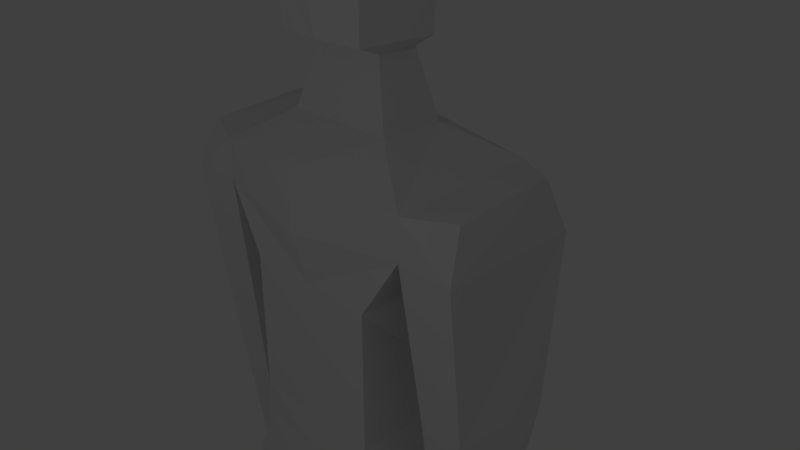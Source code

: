 # Source: SuperheroRigged.blend  (saved by Blender 2.78.0; exported with 4.5.12 LTS)
import bpy
from mathutils import Matrix  # noqa: F401  (used for matrix-valued properties, if any)

bpy.ops.wm.read_factory_settings(use_empty=True)
scene = bpy.context.scene
scene.name = 'Scene'

# ---- collections
col_collection_1 = bpy.data.collections.new('Collection 1'); scene.collection.children.link(col_collection_1)

# ---- materials (node trees are filled in below, after node groups)
mat_material = bpy.data.materials.new('Material')
mat_material.alpha_threshold = 0.0
mat_material.use_transparent_shadow = False
mat_material.roughness = 0.5
mat_material.line_color = (0.0, 0.0, 0.0, 1.0)

# ---- material node trees

# ---- world
world_world = bpy.data.worlds.new('World'); scene.world = world_world
world_world.color = (0.05088, 0.05088, 0.05088)
world_world.use_sun_shadow = False
world_world.sun_shadow_jitter_overblur = 0.0
world_world.cycles.sampling_method = 'MANUAL'

# ---- cameras
cam_camera = bpy.data.cameras.new('Camera')
cam_camera.clip_end = 100.0
cam_camera.lens = 35.0
cam_camera.sensor_width = 32.0
cam_camera.sensor_height = 18.0
cam_camera.ortho_scale = 7.314
cam_camera.dof.focus_distance = 0.0
cam_camera.dof.aperture_fstop = 128.0

# ---- lights
light_lamp = bpy.data.lights.new('Lamp', 'POINT')
light_lamp.transmission_factor = 0.0
light_lamp.cutoff_distance = 30.0
light_lamp.energy = 100.0
light_lamp.shadow_buffer_clip_start = 1.001
light_lamp.shadow_soft_size = 0.1
light_lamp.shadow_maximum_resolution = 0.006
light_lamp.use_absolute_resolution = True

# ---- meshes
me_cube = bpy.data.meshes.new('Cube')
me_cube.from_pydata([(1.0, 1.0, 8.433), (1.0, -1.0, 8.433), (1.306, 1.0, 10.43), (1.0, -1.0, 10.43), (1.557, 0.9538, 11.31), (1.557, -0.9538, 11.31), (1.802, 0.7489, 12.11), (1.557, -0.9538, 11.86), (0.7797, 0.4338, 12.36), (0.7797, -0.4338, 12.36), (2.322, 0.9538, 11.31), (2.322, -0.9538, 11.31), (2.218, 0.6563, 12.02), (2.197, -0.6962, 11.91), (1.669, 0.6734, 9.054), (1.669, -0.6734, 9.054), (2.375, 0.6734, 9.054), (2.287, -0.6734, 9.054), (1.762, 0.2788, 6.528), (1.762, -0.4045, 6.528), (2.117, 0.2788, 6.528), (2.117, -0.4045, 6.528), (1.735, 0.3467, 6.327), (1.735, -0.5273, 6.327), (2.144, 0.3467, 6.327), (2.144, -0.5273, 6.327), (1.799, 0.2666, 5.708), (1.799, -0.3668, 5.708), (2.08, 0.2666, 5.708), (2.08, -0.3668, 5.708), (1.815, 0.2281, 5.239), (1.815, -0.3284, 5.239), (2.065, 0.2281, 5.239), (2.065, -0.3284, 5.239), (1.032, 1.269, 7.846), (1.164, -0.9379, 7.861), (1.059, 0.8543, 6.728), (1.316, -0.9379, 6.704), (0.1423, 0.7758, 6.562), (0.2421, -0.8387, 6.703), (0.9298, 0.4815, 3.485), (1.165, -0.7951, 3.485), (0.3729, 0.4076, 3.485), (0.2744, -0.8163, 3.485), (0.8969, 0.6194, 0.7153), (0.8969, -0.1963, 0.6044), (0.4103, 0.5548, 0.715), (0.4103, -0.137, 0.6041), (0.9634, 0.8191, 0.3111), (1.069, -0.7405, 0.3111), (0.3442, 0.7369, 0.3106), (0.3442, -0.665, 0.3106), (0.9636, 0.8191, 0.0004349), (1.069, -0.7405, 0.0004349), (0.3445, 0.7369, -4.196e-05), (0.3445, -0.665, -4.196e-05), (0.4057, -1.453, 0.1895), (0.8463, -1.429, 0.1898), (0.4059, -1.453, 0.0006714), (0.8464, -1.429, 0.0009613), (0.5125, 0.3083, 13.22), (0.5125, -0.254, 13.22), (0.7569, 0.3523, 13.39), (0.6742, -0.6699, 13.39), (0.7569, 0.3523, 14.0), (0.6742, -0.6699, 14.0), (0.6778, 0.2774, 14.81), (0.6114, -0.4143, 14.81), (0.4209, 0.05757, 14.99), (0.4025, -0.08248, 14.99), (-1.0, 1.0, 8.433), (-1.0, -1.0, 8.433), (-1.306, 1.0, 10.43), (-1.0, -1.0, 10.43), (0.0, 0.8549, 8.433), (0.0, -1.0, 8.433), (0.0, 0.9591, 10.43), (0.0, -1.0, 10.43), (-1.557, 0.9538, 11.31), (-1.557, -0.9538, 11.31), (0.0, 1.098, 11.19), (0.0, -1.202, 11.19), (-1.802, 0.7489, 12.11), (-1.557, -0.9538, 11.86), (0.0, 1.098, 11.98), (0.0, -1.202, 11.98), (-0.7797, 0.4338, 12.36), (-0.7797, -0.4338, 12.36), (0.0, 0.7421, 12.36), (0.0, -0.4338, 12.36), (-2.322, 0.9538, 11.31), (-2.322, -0.9538, 11.31), (-2.218, 0.6563, 12.02), (-2.197, -0.6962, 11.91), (-1.669, 0.6734, 9.054), (-1.669, -0.6734, 9.054), (-2.375, 0.6734, 9.054), (-2.287, -0.6734, 9.054), (-1.762, 0.2788, 6.528), (-1.762, -0.4045, 6.528), (-2.117, 0.2788, 6.528), (-2.117, -0.4045, 6.528), (-1.735, 0.3467, 6.327), (-1.735, -0.5273, 6.327), (-2.144, 0.3467, 6.327), (-2.144, -0.5273, 6.327), (-1.799, 0.2666, 5.708), (-1.799, -0.3668, 5.708), (-2.08, 0.2666, 5.708), (-2.08, -0.3668, 5.708), (-1.815, 0.2281, 5.239), (-1.815, -0.3284, 5.239), (-2.065, 0.2281, 5.239), (-2.065, -0.3284, 5.239), (-1.032, 1.269, 7.846), (-1.164, -0.9379, 7.861), (0.0, 1.26, 7.834), (0.0, -1.051, 7.861), (-1.059, 0.8543, 6.728), (-1.316, -0.9379, 6.704), (0.0, 0.8689, 6.895), (0.0, -1.144, 7.105), (-0.1423, 0.7758, 6.562), (-0.2421, -0.8387, 6.703), (0.0, 0.7053, 6.703), (0.0, -0.9945, 6.703), (-0.9298, 0.4815, 3.485), (-1.165, -0.7951, 3.485), (-0.3729, 0.4076, 3.485), (-0.2744, -0.8163, 3.485), (-0.8969, 0.6194, 0.7153), (-0.8969, -0.1963, 0.6044), (-0.4103, 0.5548, 0.715), (-0.4103, -0.137, 0.6041), (-0.9634, 0.8191, 0.3111), (-1.069, -0.7405, 0.3111), (-0.3442, 0.7369, 0.3106), (-0.3442, -0.665, 0.3106), (-0.9636, 0.8191, 0.0004349), (-1.069, -0.7405, 0.0004349), (-0.3445, 0.7369, -4.196e-05), (-0.3445, -0.665, -4.196e-05), (-0.4057, -1.453, 0.1895), (-0.8463, -1.429, 0.1898), (-0.4059, -1.453, 0.0006714), (-0.8464, -1.429, 0.0009613), (-0.5125, 0.3083, 13.22), (-0.5125, -0.254, 13.22), (0.0, 0.5081, 13.22), (0.0, -0.254, 13.22), (-0.7569, 0.3523, 13.39), (-0.6742, -0.6699, 13.39), (0.0, 0.7427, 13.39), (0.0, -0.7462, 13.39), (-0.7569, 0.3523, 14.0), (-0.6742, -0.6699, 14.0), (0.0, 0.7427, 14.0), (0.0, -0.8313, 14.0), (-0.6778, 0.2774, 14.81), (-0.6114, -0.4143, 14.81), (0.0, 0.5795, 14.81), (0.0, -0.6142, 14.81), (-0.4209, 0.05757, 14.99), (-0.4025, -0.08248, 14.99), (0.0, 0.1681, 14.99), (0.0, -0.1631, 14.99)], [(120, 38), (120, 122)], [(0, 2, 3, 1), (2, 0, 74, 76), (1, 3, 77, 75), (3, 2, 4, 5), (81, 5, 7, 85), (2, 76, 80, 4), (77, 3, 5, 81), (85, 7, 9, 89), (4, 6, 12, 10), (4, 80, 84, 6), (89, 9, 61, 149), (7, 6, 8, 9), (6, 84, 88, 8), (11, 10, 12, 13), (5, 4, 14, 15), (7, 5, 11, 13), (6, 7, 13, 12), (14, 16, 20, 18), (11, 5, 15, 17), (10, 11, 17, 16), (4, 10, 16, 14), (21, 19, 23, 25), (15, 14, 18, 19), (17, 15, 19, 21), (16, 17, 21, 20), (24, 25, 29, 28), (20, 21, 25, 24), (18, 20, 24, 22), (19, 18, 22, 23), (26, 28, 32, 30), (22, 24, 28, 26), (23, 22, 26, 27), (25, 23, 27, 29), (31, 30, 32, 33), (27, 26, 30, 31), (29, 27, 31, 33), (28, 29, 33, 32), (74, 0, 34, 116), (35, 117, 121, 37), (0, 1, 35, 34), (1, 75, 117, 35), (120, 36, 38, 124), (34, 35, 37, 36), (116, 34, 36, 120), (39, 125, 124, 38), (37, 121, 125, 39), (38, 36, 40, 42), (40, 41, 45, 44), (37, 39, 43, 41), (36, 37, 41, 40), (39, 38, 42, 43), (45, 47, 51, 49), (41, 43, 47, 45), (42, 40, 44, 46), (43, 42, 46, 47), (48, 49, 53, 52), (46, 44, 48, 50), (47, 46, 50, 51), (44, 45, 49, 48), (52, 53, 55, 54), (55, 53, 59, 58), (50, 48, 52, 54), (51, 50, 54, 55), (57, 56, 58, 59), (49, 51, 56, 57), (51, 55, 58, 56), (53, 49, 57, 59), (149, 61, 63, 153), (9, 8, 60, 61), (8, 88, 148, 60), (153, 63, 65, 157), (61, 60, 62, 63), (60, 148, 152, 62), (157, 65, 67, 161), (63, 62, 64, 65), (62, 152, 156, 64), (66, 160, 164, 68), (65, 64, 66, 67), (64, 156, 160, 66), (68, 164, 165, 69), (161, 67, 69, 165), (67, 66, 68, 69), (70, 71, 73, 72), (72, 76, 74, 70), (71, 75, 77, 73), (73, 79, 78, 72), (81, 85, 83, 79), (72, 78, 80, 76), (77, 81, 79, 73), (85, 89, 87, 83), (78, 90, 92, 82), (78, 82, 84, 80), (89, 149, 147, 87), (83, 87, 86, 82), (82, 86, 88, 84), (91, 93, 92, 90), (79, 95, 94, 78), (83, 93, 91, 79), (82, 92, 93, 83), (94, 98, 100, 96), (91, 97, 95, 79), (90, 96, 97, 91), (78, 94, 96, 90), (101, 105, 103, 99), (95, 99, 98, 94), (97, 101, 99, 95), (96, 100, 101, 97), (104, 108, 109, 105), (100, 104, 105, 101), (98, 102, 104, 100), (99, 103, 102, 98), (106, 110, 112, 108), (102, 106, 108, 104), (103, 107, 106, 102), (105, 109, 107, 103), (111, 113, 112, 110), (107, 111, 110, 106), (109, 113, 111, 107), (108, 112, 113, 109), (74, 116, 114, 70), (115, 119, 121, 117), (70, 114, 115, 71), (71, 115, 117, 75), (120, 124, 122, 118), (114, 118, 119, 115), (116, 120, 118, 114), (123, 122, 124, 125), (119, 123, 125, 121), (122, 128, 126, 118), (126, 130, 131, 127), (119, 127, 129, 123), (118, 126, 127, 119), (123, 129, 128, 122), (131, 135, 137, 133), (127, 131, 133, 129), (128, 132, 130, 126), (129, 133, 132, 128), (134, 138, 139, 135), (132, 136, 134, 130), (133, 137, 136, 132), (130, 134, 135, 131), (138, 140, 141, 139), (141, 144, 145, 139), (136, 140, 138, 134), (137, 141, 140, 136), (143, 145, 144, 142), (135, 143, 142, 137), (137, 142, 144, 141), (139, 145, 143, 135), (149, 153, 151, 147), (87, 147, 146, 86), (86, 146, 148, 88), (153, 157, 155, 151), (147, 151, 150, 146), (146, 150, 152, 148), (157, 161, 159, 155), (151, 155, 154, 150), (150, 154, 156, 152), (158, 162, 164, 160), (155, 159, 158, 154), (154, 158, 160, 156), (162, 163, 165, 164), (161, 165, 163, 159), (159, 163, 162, 158)])
_uv = me_cube.uv_layers.new(name='UVMap')
_uv.uv.foreach_set('vector', [0.2489, 0.4221, 0.1372, 0.3942, 0.1514, 0.2962, 0.2637, 0.3017, 0.1372, 0.3942, 0.2489, 0.4221, 0.2408, 0.4854, 0.1155, 0.4685, 0.2637, 0.3017, 0.1514, 0.2962, 0.1531, 0.2428, 0.2664, 0.2428, 0.1514, 0.2962, 0.1372, 0.3942, 0.09789, 0.3758, 0.108, 0.31, 0.1147, 0.2428, 0.108, 0.31, 0.08579, 0.3095, 0.07498, 0.2428, 0.1372, 0.3942, 0.1155, 0.4685, 0.06782, 0.4528, 0.09789, 0.3758, 0.1531, 0.2428, 0.1514, 0.2962, 0.108, 0.31, 0.1147, 0.2428, 0.07498, 0.2428, 0.08579, 0.3095, 0.02864, 0.3, 0.02186, 0.2428, 0.819, 0.2753, 0.7832, 0.3142, 0.7687, 0.2927, 0.782, 0.2638, 0.09789, 0.3758, 0.06782, 0.4528, 0.02322, 0.4271, 0.07478, 0.3567, 0.2179, 0.7081, 0.2831, 0.7017, 0.2852, 0.7807, 0.2184, 0.7721, 0.08579, 0.3095, 0.07478, 0.3567, 0.02893, 0.3571, 0.02864, 0.3, 0.07478, 0.3567, 0.02322, 0.4271, 0.0002615, 0.4027, 0.02893, 0.3571, 0.7087, 0.2671, 0.782, 0.2638, 0.7687, 0.2927, 0.7198, 0.2908, 0.6729, 0.2869, 0.563, 0.2753, 0.5945, 0.1483, 0.6685, 0.1608, 0.6944, 0.3142, 0.6729, 0.2869, 0.7087, 0.2671, 0.7198, 0.2908, 0.7832, 0.3142, 0.6944, 0.3142, 0.7198, 0.2908, 0.7687, 0.2927, 0.8127, 0.1522, 0.7735, 0.1586, 0.7461, 0.01738, 0.7658, 0.01159, 0.7087, 0.2671, 0.6729, 0.2869, 0.6685, 0.1608, 0.7031, 0.1613, 0.782, 0.2638, 0.7087, 0.2671, 0.7031, 0.1613, 0.7735, 0.1586, 0.819, 0.2753, 0.782, 0.2638, 0.7735, 0.1586, 0.8127, 0.1522, 0.7701, 0.4763, 0.7479, 0.4846, 0.7414, 0.4689, 0.7646, 0.4651, 0.6685, 0.1608, 0.5945, 0.1483, 0.6487, 0.009563, 0.6867, 0.01838, 0.7031, 0.1613, 0.6685, 0.1608, 0.6867, 0.01838, 0.7068, 0.02018, 0.7735, 0.1586, 0.7031, 0.1613, 0.7068, 0.02018, 0.7461, 0.01738, 0.8048, 0.4568, 0.7646, 0.4651, 0.7651, 0.4329, 0.7965, 0.4283, 0.8059, 0.4673, 0.7701, 0.4763, 0.7646, 0.4651, 0.8048, 0.4568, 0.8248, 0.4649, 0.8059, 0.4673, 0.8048, 0.4568, 0.8248, 0.4534, 0.7471, 0.3317, 0.785, 0.3264, 0.7904, 0.3371, 0.7419, 0.3439, 0.8103, 0.4208, 0.7965, 0.4283, 0.7859, 0.4124, 0.7923, 0.3986, 0.8248, 0.4534, 0.8048, 0.4568, 0.7965, 0.4283, 0.8103, 0.4208, 0.7419, 0.3439, 0.7904, 0.3371, 0.7907, 0.3723, 0.7556, 0.3772, 0.7646, 0.4651, 0.7414, 0.4689, 0.7481, 0.4287, 0.7651, 0.4329, 0.7614, 0.4029, 0.7923, 0.3986, 0.7859, 0.4124, 0.7689, 0.4124, 0.7556, 0.3772, 0.7907, 0.3723, 0.7923, 0.3986, 0.7614, 0.4029, 0.7651, 0.4329, 0.7481, 0.4287, 0.7614, 0.4029, 0.7689, 0.4124, 0.7965, 0.4283, 0.7651, 0.4329, 0.7689, 0.4124, 0.7859, 0.4124, 0.435, 0.7122, 0.3868, 0.6921, 0.3988, 0.6632, 0.4465, 0.6767, 0.2921, 0.6464, 0.2307, 0.6462, 0.2307, 0.6058, 0.3018, 0.5852, 0.3868, 0.6921, 0.2837, 0.6765, 0.2921, 0.6464, 0.3988, 0.6632, 0.2837, 0.6765, 0.2307, 0.6766, 0.2307, 0.6462, 0.2921, 0.6464, 0.4569, 0.6204, 0.3979, 0.6045, 0.451, 0.5999, 0.4611, 0.6066, 0.3988, 0.6632, 0.2921, 0.6464, 0.3018, 0.5852, 0.3979, 0.6045, 0.4465, 0.6767, 0.3988, 0.6632, 0.3979, 0.6045, 0.4569, 0.6204, 0.2445, 0.5795, 0.2307, 0.5846, 0.2307, 0.5041, 0.2421, 0.4996, 0.3018, 0.5852, 0.2307, 0.6058, 0.2307, 0.5846, 0.2445, 0.5795, 0.5625, 0.3157, 0.5172, 0.3329, 0.4927, 0.1614, 0.5222, 0.1558, 0.4927, 0.1614, 0.4258, 0.1706, 0.4231, 0.01805, 0.4662, 0.01431, 0.4232, 0.3352, 0.3651, 0.3306, 0.3816, 0.1671, 0.4258, 0.1706, 0.5172, 0.3329, 0.4232, 0.3352, 0.4258, 0.1706, 0.4927, 0.1614, 0.3651, 0.3306, 0.2809, 0.3134, 0.3195, 0.1534, 0.3816, 0.1671, 0.5007, 0.385, 0.5019, 0.3586, 0.5347, 0.36, 0.5323, 0.3992, 0.4258, 0.1706, 0.3816, 0.1671, 0.3965, 0.01572, 0.4231, 0.01805, 0.5222, 0.1558, 0.4927, 0.1614, 0.4662, 0.01431, 0.4914, 0.009563, 0.3816, 0.1671, 0.3195, 0.1534, 0.3593, 0.009563, 0.3965, 0.01572, 0.6852, 0.4512, 0.6075, 0.4289, 0.6136, 0.4142, 0.6897, 0.4357, 0.735, 0.413, 0.73, 0.4386, 0.7058, 0.4389, 0.7122, 0.4063, 0.6623, 0.3586, 0.6985, 0.3642, 0.701, 0.3876, 0.6311, 0.3652, 0.6699, 0.469, 0.6305, 0.4529, 0.6075, 0.4289, 0.6852, 0.4512, 0.6897, 0.4357, 0.6136, 0.4142, 0.627, 0.3808, 0.696, 0.4032, 0.627, 0.3808, 0.6136, 0.4142, 0.5815, 0.3957, 0.5866, 0.3725, 0.7122, 0.4063, 0.7058, 0.4389, 0.6897, 0.4357, 0.696, 0.4032, 0.6311, 0.3652, 0.701, 0.3876, 0.696, 0.4032, 0.627, 0.3808, 0.5715, 0.3935, 0.5766, 0.3703, 0.5866, 0.3725, 0.5815, 0.3957, 0.5323, 0.3992, 0.5347, 0.36, 0.5766, 0.3703, 0.5715, 0.3935, 0.6311, 0.3652, 0.627, 0.3808, 0.5866, 0.3725, 0.5887, 0.3626, 0.6136, 0.4142, 0.6075, 0.4289, 0.5764, 0.4048, 0.5815, 0.3957, 0.2184, 0.7721, 0.2852, 0.7807, 0.2747, 0.8039, 0.2189, 0.7956, 0.2831, 0.7017, 0.3564, 0.7163, 0.3329, 0.8044, 0.2852, 0.7807, 0.3564, 0.7163, 0.4216, 0.7406, 0.3922, 0.8122, 0.3329, 0.8044, 0.2189, 0.7956, 0.2747, 0.8039, 0.2735, 0.8552, 0.2196, 0.8529, 0.2852, 0.7807, 0.3329, 0.8044, 0.3226, 0.8259, 0.2747, 0.8039, 0.3329, 0.8044, 0.3922, 0.8122, 0.3984, 0.8372, 0.3226, 0.8259, 0.2196, 0.8529, 0.2735, 0.8552, 0.2738, 0.9229, 0.2204, 0.9247, 0.2747, 0.8039, 0.3226, 0.8259, 0.3134, 0.8698, 0.2735, 0.8552, 0.3226, 0.8259, 0.3984, 0.8372, 0.3804, 0.9012, 0.3134, 0.8698, 0.3004, 0.9264, 0.3159, 0.9754, 0.2584, 0.9667, 0.2764, 0.9418, 0.2735, 0.8552, 0.3134, 0.8698, 0.3004, 0.9264, 0.2738, 0.9229, 0.3134, 0.8698, 0.3804, 0.9012, 0.3159, 0.9754, 0.3004, 0.9264, 0.2764, 0.9418, 0.2584, 0.9667, 0.2206, 0.9442, 0.2641, 0.9377, 0.2204, 0.9247, 0.2738, 0.9229, 0.2641, 0.9377, 0.2206, 0.9442, 0.2738, 0.9229, 0.3004, 0.9264, 0.2764, 0.9418, 0.2641, 0.9377, 0.2489, 0.06355, 0.2637, 0.184, 0.1514, 0.1894, 0.1372, 0.09143, 0.1372, 0.09143, 0.1155, 0.01717, 0.2408, 0.0002615, 0.2489, 0.06355, 0.2637, 0.184, 0.2664, 0.2428, 0.1531, 0.2428, 0.1514, 0.1894, 0.1514, 0.1894, 0.108, 0.1756, 0.09789, 0.1098, 0.1372, 0.09143, 0.1147, 0.2428, 0.07498, 0.2428, 0.08579, 0.1761, 0.108, 0.1756, 0.1372, 0.09143, 0.09789, 0.1098, 0.06782, 0.03288, 0.1155, 0.01717, 0.1531, 0.2428, 0.1147, 0.2428, 0.108, 0.1756, 0.1514, 0.1894, 0.07498, 0.2428, 0.02186, 0.2428, 0.02864, 0.1857, 0.08579, 0.1761, 0.7437, 0.7516, 0.7807, 0.7401, 0.794, 0.769, 0.7795, 0.7905, 0.09789, 0.1098, 0.07478, 0.1289, 0.02322, 0.05856, 0.06782, 0.03288, 0.2179, 0.7081, 0.2184, 0.7721, 0.1519, 0.7822, 0.1525, 0.7033, 0.08579, 0.1761, 0.02864, 0.1857, 0.02893, 0.1286, 0.07478, 0.1289, 0.07478, 0.1289, 0.02893, 0.1286, 0.0002615, 0.0829, 0.02322, 0.05856, 0.854, 0.7434, 0.8429, 0.7671, 0.794, 0.769, 0.7807, 0.7401, 0.8898, 0.7632, 0.8942, 0.6372, 0.9682, 0.6247, 0.9997, 0.7516, 0.8683, 0.7905, 0.8429, 0.7671, 0.854, 0.7434, 0.8898, 0.7632, 0.7795, 0.7905, 0.794, 0.769, 0.8429, 0.7671, 0.8683, 0.7905, 0.75, 0.6286, 0.7969, 0.4879, 0.8166, 0.4937, 0.7893, 0.635, 0.854, 0.7434, 0.8597, 0.6377, 0.8942, 0.6372, 0.8898, 0.7632, 0.7807, 0.7401, 0.7893, 0.635, 0.8597, 0.6377, 0.854, 0.7434, 0.7437, 0.7516, 0.75, 0.6286, 0.7893, 0.635, 0.7807, 0.7401, 0.3051, 0.525, 0.317, 0.5288, 0.3164, 0.5523, 0.3, 0.548, 0.8942, 0.6372, 0.876, 0.4947, 0.9141, 0.4859, 0.9682, 0.6247, 0.8597, 0.6377, 0.8559, 0.4965, 0.876, 0.4947, 0.8942, 0.6372, 0.7893, 0.635, 0.8166, 0.4937, 0.8559, 0.4965, 0.8597, 0.6377, 0.3196, 0.4879, 0.349, 0.4922, 0.3488, 0.5239, 0.317, 0.5288, 0.3091, 0.4882, 0.3196, 0.4879, 0.317, 0.5288, 0.3051, 0.525, 0.3089, 0.4692, 0.3202, 0.4676, 0.3196, 0.4879, 0.3091, 0.4882, 0.4515, 0.5276, 0.4402, 0.5345, 0.4402, 0.4856, 0.4515, 0.4894, 0.3546, 0.4774, 0.379, 0.4922, 0.3662, 0.5004, 0.349, 0.4922, 0.3202, 0.4676, 0.3546, 0.4774, 0.349, 0.4922, 0.3196, 0.4879, 0.4402, 0.5345, 0.4053, 0.5255, 0.4053, 0.4901, 0.4402, 0.4856, 0.317, 0.5288, 0.3488, 0.5239, 0.3554, 0.5401, 0.3164, 0.5523, 0.379, 0.5234, 0.3686, 0.5173, 0.3662, 0.5004, 0.379, 0.4922, 0.4053, 0.5255, 0.379, 0.5234, 0.379, 0.4922, 0.4053, 0.4901, 0.3488, 0.5239, 0.3686, 0.5173, 0.379, 0.5234, 0.3554, 0.5401, 0.349, 0.4922, 0.3662, 0.5004, 0.3686, 0.5173, 0.3488, 0.5239, 0.02637, 0.7122, 0.01481, 0.6767, 0.06253, 0.6632, 0.07455, 0.6921, 0.1692, 0.6464, 0.1596, 0.5852, 0.2307, 0.6058, 0.2307, 0.6462, 0.07455, 0.6921, 0.06253, 0.6632, 0.1692, 0.6464, 0.1777, 0.6765, 0.1777, 0.6765, 0.1692, 0.6464, 0.2307, 0.6462, 0.2307, 0.6766, 0.004413, 0.6204, 0.0002615, 0.6066, 0.01035, 0.5999, 0.06346, 0.6045, 0.06253, 0.6632, 0.06346, 0.6045, 0.1596, 0.5852, 0.1692, 0.6464, 0.01481, 0.6767, 0.004413, 0.6204, 0.06346, 0.6045, 0.06253, 0.6632, 0.2168, 0.5795, 0.2193, 0.4996, 0.2307, 0.5041, 0.2307, 0.5846, 0.1596, 0.5852, 0.2168, 0.5795, 0.2307, 0.5846, 0.2307, 0.6058, 0.4616, 0.792, 0.5019, 0.6321, 0.5314, 0.6377, 0.5068, 0.8092, 0.5314, 0.6377, 0.5579, 0.4907, 0.601, 0.4944, 0.5983, 0.6469, 0.6009, 0.8115, 0.5983, 0.6469, 0.6425, 0.6435, 0.6589, 0.8069, 0.5068, 0.8092, 0.5314, 0.6377, 0.5983, 0.6469, 0.6009, 0.8115, 0.6589, 0.8069, 0.6425, 0.6435, 0.7045, 0.6298, 0.7432, 0.7897, 0.2737, 0.4117, 0.3074, 0.4038, 0.3023, 0.4428, 0.2699, 0.4379, 0.5983, 0.6469, 0.601, 0.4944, 0.6275, 0.4921, 0.6425, 0.6435, 0.5019, 0.6321, 0.5327, 0.4859, 0.5579, 0.4907, 0.5314, 0.6377, 0.6425, 0.6435, 0.6275, 0.4921, 0.6647, 0.4859, 0.7045, 0.6298, 0.4674, 0.382, 0.4688, 0.398, 0.3901, 0.4047, 0.3869, 0.389, 0.509, 0.429, 0.4853, 0.4312, 0.4853, 0.398, 0.509, 0.4029, 0.4272, 0.4685, 0.3979, 0.4561, 0.4708, 0.4475, 0.4639, 0.4699, 0.4558, 0.3615, 0.4674, 0.382, 0.3869, 0.389, 0.414, 0.3699, 0.4688, 0.398, 0.4688, 0.4312, 0.3969, 0.44, 0.3901, 0.4047, 0.3969, 0.44, 0.3556, 0.4404, 0.355, 0.4166, 0.3901, 0.4047, 0.4853, 0.4312, 0.4688, 0.4312, 0.4688, 0.398, 0.4853, 0.398, 0.3979, 0.4561, 0.3969, 0.44, 0.4688, 0.4312, 0.4708, 0.4475, 0.3448, 0.4169, 0.355, 0.4166, 0.3556, 0.4404, 0.3454, 0.4407, 0.3074, 0.4038, 0.3448, 0.4169, 0.3454, 0.4407, 0.3023, 0.4428, 0.3979, 0.4561, 0.3557, 0.4505, 0.3556, 0.4404, 0.3969, 0.44, 0.3901, 0.4047, 0.355, 0.4166, 0.3517, 0.4067, 0.3869, 0.389, 0.2184, 0.7721, 0.2189, 0.7956, 0.1633, 0.8052, 0.1519, 0.7822, 0.1525, 0.7033, 0.1519, 0.7822, 0.1051, 0.807, 0.07956, 0.7195, 0.07956, 0.7195, 0.1051, 0.807, 0.046, 0.8163, 0.0149, 0.7454, 0.2189, 0.7956, 0.2196, 0.8529, 0.1657, 0.8564, 0.1633, 0.8052, 0.1519, 0.7822, 0.1633, 0.8052, 0.1159, 0.8283, 0.1051, 0.807, 0.1051, 0.807, 0.1159, 0.8283, 0.04035, 0.8414, 0.046, 0.8163, 0.2196, 0.8529, 0.2204, 0.9247, 0.167, 0.9242, 0.1657, 0.8564, 0.1633, 0.8052, 0.1657, 0.8564, 0.1262, 0.872, 0.1159, 0.8283, 0.1159, 0.8283, 0.1262, 0.872, 0.05991, 0.9049, 0.04035, 0.8414, 0.1401, 0.9283, 0.1645, 0.9431, 0.1834, 0.9676, 0.1261, 0.9776, 0.1657, 0.8564, 0.167, 0.9242, 0.1401, 0.9283, 0.1262, 0.872, 0.1262, 0.872, 0.1401, 0.9283, 0.1261, 0.9776, 0.05991, 0.9049, 0.1645, 0.9431, 0.1767, 0.9387, 0.2206, 0.9442, 0.1834, 0.9676, 0.2204, 0.9247, 0.2206, 0.9442, 0.1767, 0.9387, 0.167, 0.9242, 0.167, 0.9242, 0.1767, 0.9387, 0.1645, 0.9431, 0.1401, 0.9283])
me_cube.materials.append(mat_material)
me_cube.use_remesh_preserve_volume = False
me_cube.use_remesh_preserve_attributes = False
me_cube.use_mirror_x = True
me_cube.update()
arm_armature = bpy.data.armatures.new('Armature')  # bones are not reproduced

# ---- objects
ob_armature = bpy.data.objects.new('Armature', arm_armature)
ob_superhero = bpy.data.objects.new('Superhero', me_cube)
ob_lamp = bpy.data.objects.new('Lamp', light_lamp)
ob_camera = bpy.data.objects.new('Camera', cam_camera)

# ---- transforms, parenting, visibility, modifiers, constraints
ob_armature.location = (0.0, 0.7031, 8.314)
ob_armature.lineart.crease_threshold = 0.0
ob_superhero.parent = ob_armature
ob_superhero.matrix_parent_inverse = Matrix(((1.0, 0.0, 0.0, -0.0), (0.0, 1.0, 0.0, -0.7031), (0.0, 0.0, 1.0, -8.314), (0.0, 0.0, 0.0, 1.0)))
ob_superhero.location = (0.0, 0.0, 0.0)
ob_superhero.lock_rotations_4d = False
ob_superhero.empty_display_type = 'ARROWS'
ob_superhero.lineart.crease_threshold = 0.0
ob_superhero.use_mesh_mirror_x = True
_vg = ob_superhero.vertex_groups.new(name='Stomach')
for _i, _w in zip([0, 2, 34, 70, 72, 74, 76, 80, 114, 116], [0.1188, 0.1312, 0.0302, 0.1188, 0.1312, 0.9845, 0.4938, 0.03589, 0.0302, 0.09221]): _vg.add([_i], _w, 'REPLACE')
_vg = ob_superhero.vertex_groups.new(name='Chest')
for _i, _w in zip([1, 2, 3, 4, 5, 8, 71, 72, 73, 75, 76, 77, 78, 79, 80, 81, 84, 85, 86, 88], [0.06568, 0.2618, 0.5042, 0.06125, 0.04948, 0.02252, 0.06569, 0.2619, 0.5044, 0.06036, 0.4992, 0.6498, 0.06125, 0.04951, 0.8982, 0.4968, 0.8, 0.1471, 0.02252, 0.3387]): _vg.add([_i], _w, 'REPLACE')
_vg = ob_superhero.vertex_groups.new(name='Neck')
for _i, _w in zip([60, 61, 62, 89, 146, 147, 148, 149, 150, 152, 153], [1.0, 0.1997, 0.7758, 0.7571, 1.0, 0.1997, 1.0, 1.0, 0.7758, 0.9318, 0.7224]): _vg.add([_i], _w, 'REPLACE')
_vg = ob_superhero.vertex_groups.new(name='Head')
for _i, _w in zip([8, 9, 60, 61, 62, 63, 64, 65, 66, 67, 68, 69, 86, 87, 89, 146, 147, 148, 149, 150, 151, 152, 153, 154, 155, 156, 157, 158, 159, 160, 161, 162, 163, 164, 165], [0.03177, 0.07605, 0.9002, 0.861, 0.9467, 0.9327, 0.9874, 0.978, 0.9968, 0.994, 0.9966, 0.9962, 0.03179, 0.07606, 0.08243, 0.9005, 0.8612, 0.9758, 0.8831, 0.9469, 0.9328, 0.9863, 0.949, 0.9875, 0.978, 0.9968, 0.9813, 0.9968, 0.994, 0.9991, 0.9946, 0.9966, 0.9962, 0.9976, 0.9976]): _vg.add([_i], _w, 'REPLACE')
_vg = ob_superhero.vertex_groups.new(name='Shoulder.L')
for _i, _w in zip([1, 2, 3, 4, 5, 6, 7, 8, 9, 10, 11, 12, 13, 15, 17, 60, 61, 62, 63, 73, 77, 81, 84, 85, 86, 87, 88, 89, 147, 149], [0.01538, 0.3645, 0.2713, 0.7824, 0.8439, 0.8914, 0.8514, 0.8756, 0.8153, 0.3444, 0.522, 0.7739, 0.5842, 0.02561, 0.004387, 0.08596, 0.1062, 0.03854, 0.04904, 0.004893, 0.0918, 0.2101, 0.09212, 0.3991, 0.025, 0.07566, 0.3241, 0.4488, 0.005781, 0.05681]): _vg.add([_i], _w, 'REPLACE')
_vg = ob_superhero.vertex_groups.new(name='UpperArm.L')
for _i, _w in zip([1, 2, 3, 4, 5, 6, 7, 10, 11, 12, 13, 14, 15, 16, 17, 77, 81], [0.0, 0.432, 0.4183, 1.0, 1.0, 0.246, 0.2224, 1.0, 1.0, 1.0, 1.0, 1.0, 1.0, 0.06699, 1.0, 0.0, 0.0]): _vg.add([_i], _w, 'REPLACE')
_vg = ob_superhero.vertex_groups.new(name='LowerArm.L')
for _i, _w in zip([10, 14, 15, 16, 17, 18, 19, 20, 21, 22, 23, 24, 25, 30, 31, 33, 106, 108], [0.02272, 0.4839, 0.0806, 1.0, 0.07797, 1.0, 1.0, 1.0, 1.0, 1.0, 1.0, 1.0, 1.0, 0.01164, 0.03024, 0.01146, 0.01024, 0.0004745]): _vg.add([_i], _w, 'REPLACE')
_vg = ob_superhero.vertex_groups.new(name='Shoulder.R')
for _i, _w in zip([3, 8, 9, 61, 71, 72, 73, 77, 78, 79, 81, 82, 83, 84, 85, 86, 87, 88, 89, 90, 91, 92, 93, 95, 97, 146, 147, 149, 150, 151], [0.004896, 0.025, 0.07566, 0.005823, 0.01536, 0.3645, 0.2712, 0.09177, 0.7824, 0.8439, 0.2101, 0.8914, 0.8514, 0.09212, 0.3991, 0.8755, 0.8153, 0.3241, 0.4488, 0.3444, 0.522, 0.7739, 0.5842, 0.02561, 0.004387, 0.08574, 0.1061, 0.05679, 0.03826, 0.04889]): _vg.add([_i], _w, 'REPLACE')
_vg = ob_superhero.vertex_groups.new(name='UpperArm.R')
for _i, _w in zip([71, 72, 73, 77, 78, 79, 81, 82, 83, 90, 91, 92, 93, 94, 95, 96, 97], [0.0, 0.432, 0.4183, 0.0, 1.0, 1.0, 0.0, 0.246, 0.2224, 1.0, 1.0, 1.0, 1.0, 1.0, 1.0, 0.06699, 1.0]): _vg.add([_i], _w, 'REPLACE')
_vg = ob_superhero.vertex_groups.new(name='LowerArm.R')
for _i, _w in zip([26, 28, 90, 94, 95, 96, 97, 98, 99, 100, 101, 102, 103, 104, 105, 110, 111, 113], [0.01024, 0.0004745, 0.02272, 0.4839, 0.0806, 1.0, 0.07797, 1.0, 1.0, 1.0, 1.0, 1.0, 1.0, 1.0, 1.0, 0.01164, 0.03024, 0.01146]): _vg.add([_i], _w, 'REPLACE')
_vg = ob_superhero.vertex_groups.new(name='Hip.L')
for _i, _w in zip([0, 1, 2, 3, 34, 35, 36, 37, 38, 39, 71, 73, 75, 77, 114, 115, 116, 117, 118, 120, 121, 122, 123, 124, 125], [0.8063, 0.7177, 0.171, 0.1119, 0.871, 0.7309, 0.8195, 0.1466, 0.708, 0.6533, 0.1063, 0.01065, 0.4415, 0.06815, 0.06547, 0.07131, 0.4514, 0.4593, 0.05282, 0.4704, 0.4451, 0.2042, 0.1824, 0.4597, 0.4467]): _vg.add([_i], _w, 'REPLACE')
_vg = ob_superhero.vertex_groups.new(name='UpperLeg.L')
for _i, _w in zip([1, 35, 36, 37, 38, 39, 40, 41, 42, 43, 119, 121, 122, 124, 125, 126, 127, 128, 129], [0.04886, 0.1492, 1.0, 1.0, 1.0, 1.0, 1.0, 1.0, 1.0, 1.0, 0.002693, 0.6866, 0.02874, 0.0005027, 0.6398, 0.0, 0.0, 0.0, 0.0]): _vg.add([_i], _w, 'REPLACE')
_vg = ob_superhero.vertex_groups.new(name='LowerLeg.L')
for _i, _w in zip([36, 38, 40, 41, 42, 43, 44, 45, 46, 47, 48, 50, 52, 54, 122, 126, 127, 128, 129, 132], [0.09805, 0.1978, 1.0, 1.0, 1.0, 1.0, 0.1147, 0.00756, 0.8456, 0.04321, 0.3943, 0.5229, 0.4456, 0.4774, 0.0001432, 0.0, 0.0, 0.0, 0.0, 0.0]): _vg.add([_i], _w, 'REPLACE')
_vg = ob_superhero.vertex_groups.new(name='Hip.R')
for _i, _w in zip([1, 3, 34, 35, 36, 38, 39, 70, 71, 72, 73, 75, 77, 114, 115, 116, 117, 118, 119, 120, 121, 122, 123, 124, 125], [0.1063, 0.01066, 0.06547, 0.07131, 0.05282, 0.2042, 0.1824, 0.8063, 0.7177, 0.171, 0.1119, 0.4415, 0.06814, 0.871, 0.7309, 0.4514, 0.4593, 0.8195, 0.1466, 0.4704, 0.4451, 0.708, 0.6533, 0.4597, 0.4467]): _vg.add([_i], _w, 'REPLACE')
_vg = ob_superhero.vertex_groups.new(name='UpperLeg.R')
for _i, _w in zip([37, 38, 40, 41, 42, 43, 71, 115, 118, 119, 121, 122, 123, 124, 125, 126, 127, 128, 129], [0.002693, 0.02874, 0.0, 0.0, 0.0, 0.0, 0.04886, 0.1492, 1.0, 1.0, 0.6866, 1.0, 1.0, 0.0005027, 0.6398, 1.0, 1.0, 1.0, 1.0]): _vg.add([_i], _w, 'REPLACE')
_vg = ob_superhero.vertex_groups.new(name='LowerLeg.R')
for _i, _w in zip([38, 40, 41, 42, 43, 46, 118, 122, 126, 127, 128, 129, 130, 131, 132, 133, 134, 136, 138, 140], [0.0001432, 0.0, 0.0, 0.0, 0.0, 0.0, 0.09805, 0.1978, 1.0, 1.0, 1.0, 1.0, 0.1147, 0.00756, 0.8456, 0.04321, 0.3943, 0.5229, 0.4456, 0.4774]): _vg.add([_i], _w, 'REPLACE')
_vg = ob_superhero.vertex_groups.new(name='Foot.L')
for _i, _w in zip([44, 45, 46, 47, 48, 49, 50, 51, 52, 53, 54, 55, 56, 57, 58, 59], [0.892, 0.9893, 0.1541, 0.9512, 0.6054, 1.001, 0.4769, 1.002, 0.5543, 0.9914, 0.5225, 0.9872, 0.9999, 0.9999, 0.9993, 0.9997]): _vg.add([_i], _w, 'REPLACE')
_vg = ob_superhero.vertex_groups.new(name='Hand.L')
for _i, _w in zip([15, 17, 18, 19, 20, 21, 22, 23, 24, 25, 26, 27, 28, 29, 30, 31, 32, 33], [0.008942, 0.005355, 0.0, 0.0, 0.0, 0.0, 0.0, 0.9866, 0.0, 0.0, 0.996, 0.9263, 0.9988, 0.998, 0.4115, 0.1416, 0.6081, 0.2938]): _vg.add([_i], _w, 'REPLACE')
_vg = ob_superhero.vertex_groups.new(name='Fingers.R')
for _i, _w in zip([26, 27, 28, 29, 30, 31, 32, 33], [0.2442, 0.07332, 1.0, 1.0, 1.0, 0.8583, 1.0, 1.0]): _vg.add([_i], _w, 'REPLACE')
_vg = ob_superhero.vertex_groups.new(name='Foot.R')
for _i, _w in zip([130, 131, 132, 133, 134, 135, 136, 137, 138, 139, 140, 141, 142, 143, 144, 145], [0.892, 0.9893, 0.1541, 0.9512, 0.6054, 1.001, 0.4769, 1.002, 0.5543, 0.9914, 0.5225, 0.9872, 0.9999, 0.9999, 0.9993, 0.9997]): _vg.add([_i], _w, 'REPLACE')
_vg = ob_superhero.vertex_groups.new(name='Hand.R')
for _i, _w in zip([95, 97, 98, 99, 100, 101, 102, 103, 104, 105, 106, 107, 108, 109, 110, 111, 112, 113], [0.008942, 0.005355, 0.0, 0.0, 0.0, 0.0, 0.0, 0.9866, 0.0, 0.0, 0.996, 0.9263, 0.9988, 0.998, 0.4115, 0.1416, 0.6081, 0.2938]): _vg.add([_i], _w, 'REPLACE')
_vg = ob_superhero.vertex_groups.new(name='Fingers.L')
for _i, _w in zip([94, 96, 106, 107, 108, 109, 110, 111, 112, 113, 119, 122, 123], [0.003551, 0.1383, 0.2442, 0.07332, 1.0, 1.0, 1.0, 0.8583, 1.0, 1.0, 0.004193, 0.00448, 0.001576]): _vg.add([_i], _w, 'REPLACE')
_m = ob_superhero.modifiers.new('Armature', 'ARMATURE')
_m.object = ob_armature
ob_lamp.location = (4.076, -10.58, 16.78)
ob_lamp.rotation_euler = (0.6503, 0.05522, 1.866)
ob_lamp.lock_rotations_4d = False
ob_lamp.empty_display_type = 'ARROWS'
ob_lamp.color = (0.0, 0.0, 0.0, 0.0)
ob_lamp.hide_viewport = True
ob_lamp.lineart.crease_threshold = 0.0
ob_camera.location = (7.481, -6.508, 15.81)
ob_camera.rotation_euler = (1.109, 0.0, 0.8149)
ob_camera.lock_rotations_4d = False
ob_camera.empty_display_type = 'ARROWS'
ob_camera.color = (0.0, 0.0, 0.0, 0.0)
ob_camera.hide_viewport = True
ob_camera.display_type = 'WIRE'
ob_camera.lineart.crease_threshold = 0.0

# ---- collection membership
col_collection_1.objects.link(ob_armature)
col_collection_1.objects.link(ob_superhero)
col_collection_1.objects.link(ob_lamp)
col_collection_1.objects.link(ob_camera)

# ---- scene / render settings (as saved in the file)
scene.camera = ob_camera
scene.frame_start = 1; scene.frame_end = 32; scene.frame_set(30)
scene.render.engine = 'BLENDER_EEVEE_NEXT'
scene.render.resolution_percentage = 50
scene.render.dither_intensity = 0.0
scene.cycles.use_denoising = False
scene.cycles.samples = 128
scene.cycles.sampling_pattern = 'TABULATED_SOBOL'
scene.cycles.light_sampling_threshold = 0.0
scene.cycles.use_adaptive_sampling = False
scene.cycles.use_light_tree = False
scene.cycles.blur_glossy = 0.0
scene.cycles.sample_clamp_indirect = 0.0
scene.view_settings.view_transform = 'Standard'
bpy.context.view_layer.update()
